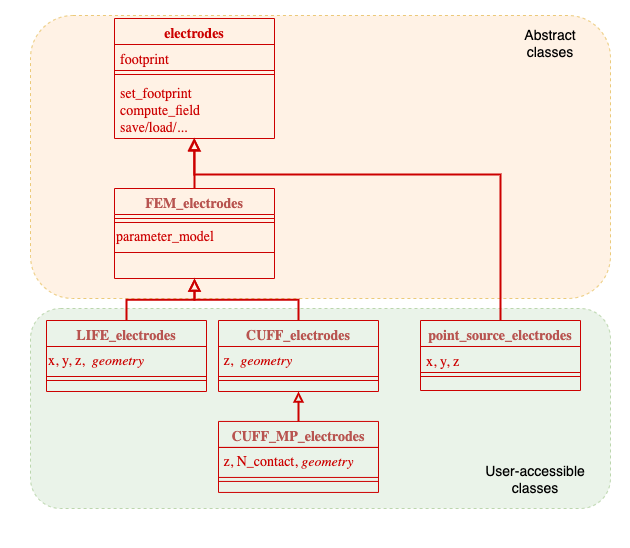

The diagram above was exported from draw.io. Its source (the exported page's mxGraphModel, read from the mxfile embedded in the PNG):
<mxGraphModel dx="2898" dy="794" grid="1" gridSize="10" guides="1" tooltips="1" connect="1" arrows="1" fold="1" page="1" pageScale="1" pageWidth="827" pageHeight="1169" math="1" shadow="0">
  <root>
    <mxCell id="0" />
    <mxCell id="1" parent="0" />
    <mxCell id="2" value="" style="rounded=0;whiteSpace=wrap;html=1;dashed=1;fontSize=14;strokeColor=none;" vertex="1" parent="1">
      <mxGeometry x="-850" y="22" width="630" height="548" as="geometry" />
    </mxCell>
    <mxCell id="3" value="" style="rounded=1;whiteSpace=wrap;html=1;dashed=1;strokeColor=#d79b00;fontSize=14;fillColor=#ffe6cc;opacity=50;" vertex="1" parent="1">
      <mxGeometry x="-820" y="37" width="580" height="283" as="geometry" />
    </mxCell>
    <mxCell id="4" value="" style="rounded=1;whiteSpace=wrap;html=1;dashed=1;strokeColor=#82b366;fontSize=14;fillColor=#d5e8d4;opacity=50;" vertex="1" parent="1">
      <mxGeometry x="-820" y="330" width="580" height="200" as="geometry" />
    </mxCell>
    <mxCell id="5" value="electrodes" style="swimlane;fontStyle=1;align=center;verticalAlign=top;childLayout=stackLayout;horizontal=1;startSize=26;horizontalStack=0;resizeParent=1;resizeLast=0;collapsible=1;marginBottom=0;rounded=0;shadow=0;strokeWidth=1;fontSize=14;fontColor=#CC0000;fontFamily=cmu sherif;fontSource=https%3A%2F%2Ffr.ffonts.net%2FCMU-Serif-Roman.font;container=0;fillColor=none;strokeColor=#CC0000;" vertex="1" parent="1">
      <mxGeometry x="-736" y="40" width="160" height="120" as="geometry">
        <mxRectangle x="1019" y="165" width="160" height="26" as="alternateBounds" />
      </mxGeometry>
    </mxCell>
    <mxCell id="6" value="FEM_electrodes" style="swimlane;fontStyle=1;align=center;verticalAlign=top;childLayout=stackLayout;horizontal=1;startSize=26;horizontalStack=0;resizeParent=1;resizeLast=0;collapsible=1;marginBottom=0;rounded=0;shadow=0;strokeWidth=1;fontSize=14;fontFamily=cmu sherif;fontSource=https%3A%2F%2Ffr.ffonts.net%2FCMU-Serif-Roman.font;fontColor=#B85450;container=0;fillColor=none;strokeColor=#CC0000;" vertex="1" parent="1">
      <mxGeometry x="-736" y="210" width="160" height="90" as="geometry">
        <mxRectangle x="952" y="312" width="160" height="26" as="alternateBounds" />
      </mxGeometry>
    </mxCell>
    <mxCell id="7" value="" style="edgeStyle=elbowEdgeStyle;elbow=vertical;endArrow=none;html=1;curved=0;rounded=0;endSize=10;startSize=8;strokeWidth=2;endFill=0;jumpSize=5;jumpStyle=none;fontSize=14;exitX=0.5;exitY=1;exitDx=0;exitDy=0;entryX=0.5;entryY=0;entryDx=0;entryDy=0;fontFamily=cmu sherif;fontSource=https%3A%2F%2Ffr.ffonts.net%2FCMU-Serif-Roman.font;fontStyle=1;startArrow=block;startFill=0;fontColor=#CC0000;strokeColor=#CC0000;" edge="1" source="5" target="6" parent="1">
      <mxGeometry width="50" height="50" relative="1" as="geometry">
        <mxPoint x="-584" y="86" as="sourcePoint" />
        <mxPoint x="-668" y="195" as="targetPoint" />
        <Array as="points">
          <mxPoint x="-622" y="185" />
        </Array>
      </mxGeometry>
    </mxCell>
    <mxCell id="8" value="LIFE_electrodes" style="swimlane;fontStyle=1;align=center;verticalAlign=top;childLayout=stackLayout;horizontal=1;startSize=26;horizontalStack=0;resizeParent=1;resizeLast=0;collapsible=1;marginBottom=0;rounded=0;shadow=0;strokeWidth=1;fontSize=14;fontFamily=cmu sherif;fontSource=https%3A%2F%2Ffr.ffonts.net%2FCMU-Serif-Roman.font;fontColor=#B85450;container=0;fillColor=none;strokeColor=#CC0000;" vertex="1" parent="1">
      <mxGeometry x="-804" y="341.99999999999994" width="160" height="71" as="geometry">
        <mxRectangle x="952" y="468" width="160" height="26" as="alternateBounds" />
      </mxGeometry>
    </mxCell>
    <mxCell id="9" value="CUFF_electrodes" style="swimlane;fontStyle=1;align=center;verticalAlign=top;childLayout=stackLayout;horizontal=1;startSize=26;horizontalStack=0;resizeParent=1;resizeLast=0;collapsible=1;marginBottom=0;rounded=0;shadow=0;strokeWidth=1;fontSize=14;fontFamily=cmu sherif;fontSource=https%3A%2F%2Ffr.ffonts.net%2FCMU-Serif-Roman.font;fontColor=#B85450;container=0;fillColor=none;strokeColor=#CC0000;" vertex="1" parent="1">
      <mxGeometry x="-632" y="341.99999999999994" width="160" height="71" as="geometry">
        <mxRectangle x="1123" y="469" width="160" height="26" as="alternateBounds" />
      </mxGeometry>
    </mxCell>
    <mxCell id="10" value="" style="edgeStyle=elbowEdgeStyle;elbow=vertical;endArrow=none;html=1;curved=0;rounded=0;endSize=10;startSize=8;strokeWidth=2;endFill=0;jumpSize=5;jumpStyle=none;fontSize=14;exitX=0.5;exitY=1;exitDx=0;exitDy=0;entryX=0.5;entryY=0;entryDx=0;entryDy=0;fontFamily=cmu sherif;fontSource=https%3A%2F%2Ffr.ffonts.net%2FCMU-Serif-Roman.font;fontStyle=1;startArrow=block;startFill=0;strokeColor=#CC0000;" edge="1" source="6" target="8" parent="1">
      <mxGeometry width="50" height="50" relative="1" as="geometry">
        <mxPoint x="-583" y="87" as="sourcePoint" />
        <mxPoint x="-667" y="196" as="targetPoint" />
        <Array as="points" />
      </mxGeometry>
    </mxCell>
    <mxCell id="11" value="" style="edgeStyle=elbowEdgeStyle;elbow=vertical;endArrow=none;html=1;curved=0;rounded=0;endSize=10;startSize=8;strokeWidth=2;endFill=0;jumpSize=5;jumpStyle=none;fontSize=14;exitX=0.5;exitY=1;exitDx=0;exitDy=0;entryX=0.5;entryY=0;entryDx=0;entryDy=0;fontFamily=cmu sherif;fontSource=https%3A%2F%2Ffr.ffonts.net%2FCMU-Serif-Roman.font;fontStyle=1;startArrow=block;startFill=0;strokeColor=#CC0000;" edge="1" source="6" target="9" parent="1">
      <mxGeometry width="50" height="50" relative="1" as="geometry">
        <mxPoint x="-647" y="299" as="sourcePoint" />
        <mxPoint x="-688" y="324.99999999999994" as="targetPoint" />
        <Array as="points" />
      </mxGeometry>
    </mxCell>
    <mxCell id="12" value="" style="edgeStyle=elbowEdgeStyle;elbow=vertical;endArrow=none;html=1;curved=0;rounded=0;endSize=10;startSize=8;strokeWidth=2;endFill=0;jumpSize=5;jumpStyle=none;fontSize=14;entryX=0.5;entryY=0;entryDx=0;entryDy=0;fontFamily=cmu sherif;fontSource=https%3A%2F%2Ffr.ffonts.net%2FCMU-Serif-Roman.font;fontStyle=1;startArrow=block;startFill=0;exitX=0.498;exitY=0.989;exitDx=0;exitDy=0;exitPerimeter=0;fontColor=#CC0000;strokeColor=#CC0000;" edge="1" source="15" target="23" parent="1">
      <mxGeometry width="50" height="50" relative="1" as="geometry">
        <mxPoint x="-553" y="167" as="sourcePoint" />
        <mxPoint x="-655" y="194" as="targetPoint" />
        <Array as="points">
          <mxPoint x="-564" y="196" />
        </Array>
      </mxGeometry>
    </mxCell>
    <mxCell id="13" value="footprint" style="text;align=left;verticalAlign=top;spacingLeft=4;spacingRight=4;overflow=hidden;rotatable=0;points=[[0,0.5],[1,0.5]];portConstraint=eastwest;fontSize=14;fontFamily=cmu sherif;fontSource=https%3A%2F%2Ffr.ffonts.net%2FCMU-Serif-Roman.font;fontStyle=0;container=0;fontColor=#CC0000;strokeColor=#CC0000;" vertex="1" parent="1">
      <mxGeometry x="-736" y="66" width="160" height="26" as="geometry" />
    </mxCell>
    <mxCell id="14" value="" style="line;html=1;strokeWidth=1;align=left;verticalAlign=middle;spacingTop=-1;spacingLeft=3;spacingRight=3;rotatable=0;labelPosition=right;points=[];portConstraint=eastwest;fontSize=14;fontFamily=cmu sherif;fontSource=https%3A%2F%2Ffr.ffonts.net%2FCMU-Serif-Roman.font;fontStyle=1;container=0;strokeColor=#CC0000;" vertex="1" parent="1">
      <mxGeometry x="-736" y="92" width="160" height="8" as="geometry" />
    </mxCell>
    <mxCell id="15" value="set_footprint&#10;compute_field&#10;save/load/..." style="text;align=left;verticalAlign=top;spacingLeft=4;spacingRight=4;overflow=hidden;rotatable=0;points=[[0,0.5],[1,0.5]];portConstraint=eastwest;fontSize=14;fontFamily=cmu sherif;fontSource=https%3A%2F%2Ffr.ffonts.net%2FCMU-Serif-Roman.font;fontStyle=0;container=0;fontColor=#CC0000;" vertex="1" parent="1">
      <mxGeometry x="-736" y="100" width="160" height="60" as="geometry" />
    </mxCell>
    <mxCell id="16" value="" style="line;html=1;strokeWidth=1;align=left;verticalAlign=middle;spacingTop=-1;spacingLeft=3;spacingRight=3;rotatable=0;labelPosition=right;points=[];portConstraint=eastwest;fontSize=14;fontFamily=cmu sherif;fontSource=https%3A%2F%2Ffr.ffonts.net%2FCMU-Serif-Roman.font;fontStyle=1;container=0;strokeColor=#CC0000;fontColor=#CC0000;" vertex="1" parent="1">
      <mxGeometry x="-736" y="236" width="160" height="8" as="geometry" />
    </mxCell>
    <mxCell id="17" value="parameter_model" style="text;html=1;align=left;verticalAlign=middle;resizable=0;points=[];autosize=1;strokeColor=#CC0000;fillColor=none;fontSize=14;fontFamily=cmu sherif;fontSource=https%3A%2F%2Ffr.ffonts.net%2FCMU-Serif-Roman.font;container=0;fontColor=#CC0000;" vertex="1" parent="1">
      <mxGeometry x="-736" y="244" width="160" height="30" as="geometry" />
    </mxCell>
    <mxCell id="18" value="&lt;font style=&quot;font-size: 14px;&quot; data-font-src=&quot;https://fr.ffonts.net/CMU-Serif-Roman.font&quot; face=&quot;cmu sherif&quot;&gt;x, y, z,&amp;nbsp; &lt;i&gt;geometry&lt;/i&gt;&lt;/font&gt;" style="text;html=1;strokeColor=#CC0000;fillColor=none;align=left;verticalAlign=top;whiteSpace=wrap;rounded=0;container=0;fontColor=#CC0000;" vertex="1" parent="1">
      <mxGeometry x="-804" y="367.99999999999994" width="160" height="30" as="geometry" />
    </mxCell>
    <mxCell id="19" value="" style="line;html=1;strokeWidth=1;align=left;verticalAlign=middle;spacingTop=-1;spacingLeft=3;spacingRight=3;rotatable=0;labelPosition=right;points=[];portConstraint=eastwest;fontSize=14;fontFamily=cmu sherif;fontSource=https%3A%2F%2Ffr.ffonts.net%2FCMU-Serif-Roman.font;fontStyle=1;container=0;strokeColor=#CC0000;fontColor=#CC0000;" vertex="1" parent="1">
      <mxGeometry x="-804" y="397.99999999999994" width="160" height="8" as="geometry" />
    </mxCell>
    <mxCell id="20" value="&lt;font style=&quot;font-size: 14px;&quot; data-font-src=&quot;https://fr.ffonts.net/CMU-Serif-Roman.font&quot; face=&quot;cmu sherif&quot;&gt;&amp;nbsp;z,&amp;nbsp; &lt;i&gt;geometry&lt;/i&gt;&lt;/font&gt;" style="text;html=1;strokeColor=#CC0000;fillColor=none;align=left;verticalAlign=top;whiteSpace=wrap;rounded=0;container=0;fontColor=#CC0000;" vertex="1" parent="1">
      <mxGeometry x="-632" y="367.99999999999994" width="160" height="30" as="geometry" />
    </mxCell>
    <mxCell id="21" value="" style="line;html=1;strokeWidth=1;align=left;verticalAlign=middle;spacingTop=-1;spacingLeft=3;spacingRight=3;rotatable=0;labelPosition=right;points=[];portConstraint=eastwest;fontSize=14;fontFamily=cmu sherif;fontSource=https%3A%2F%2Ffr.ffonts.net%2FCMU-Serif-Roman.font;fontStyle=1;container=0;strokeColor=#CC0000;fontColor=#CC0000;" vertex="1" parent="1">
      <mxGeometry x="-632" y="397.99999999999994" width="160" height="8" as="geometry" />
    </mxCell>
    <mxCell id="22" value="" style="group" vertex="1" connectable="0" parent="1">
      <mxGeometry x="-430" y="342" width="160" height="90" as="geometry" />
    </mxCell>
    <mxCell id="23" value="point_source_electrodes" style="swimlane;fontStyle=1;align=center;verticalAlign=top;childLayout=stackLayout;horizontal=1;startSize=26;horizontalStack=0;resizeParent=1;resizeLast=0;collapsible=1;marginBottom=0;rounded=0;shadow=0;strokeWidth=1;fontSize=14;fontFamily=cmu sherif;fontSource=https%3A%2F%2Ffr.ffonts.net%2FCMU-Serif-Roman.font;fontColor=#B85450;container=0;fillColor=none;strokeColor=#CC0000;" vertex="1" parent="22">
      <mxGeometry width="160" height="70" as="geometry">
        <mxRectangle x="1136" y="311" width="160" height="26" as="alternateBounds" />
      </mxGeometry>
    </mxCell>
    <mxCell id="24" value="x, y, z" style="text;align=left;verticalAlign=top;spacingLeft=4;spacingRight=4;overflow=hidden;rotatable=0;points=[[0,0.5],[1,0.5]];portConstraint=eastwest;fontSize=14;fontFamily=cmu sherif;fontSource=https%3A%2F%2Ffr.ffonts.net%2FCMU-Serif-Roman.font;fontStyle=0;container=0;strokeColor=#CC0000;fontColor=#CC0000;" vertex="1" parent="22">
      <mxGeometry y="26" width="160" height="26" as="geometry" />
    </mxCell>
    <mxCell id="25" value="" style="line;html=1;strokeWidth=1;align=left;verticalAlign=middle;spacingTop=-1;spacingLeft=3;spacingRight=3;rotatable=0;labelPosition=right;points=[];portConstraint=eastwest;fontSize=14;fontFamily=cmu sherif;fontSource=https%3A%2F%2Ffr.ffonts.net%2FCMU-Serif-Roman.font;fontStyle=1;container=0;strokeColor=#CC0000;fontColor=#CC0000;" vertex="1" parent="22">
      <mxGeometry y="52" width="160" height="8" as="geometry" />
    </mxCell>
    <mxCell id="26" value="Abstract classes" style="text;html=1;strokeColor=none;fillColor=none;align=center;verticalAlign=middle;whiteSpace=wrap;rounded=0;dashed=1;fontSize=14;fontColor=#000000;opacity=50;" vertex="1" parent="1">
      <mxGeometry x="-330" y="50" width="60" height="30" as="geometry" />
    </mxCell>
    <mxCell id="27" value="User-accessible classes" style="text;html=1;strokeColor=none;fillColor=none;align=center;verticalAlign=middle;whiteSpace=wrap;rounded=0;dashed=1;fontSize=14;fontColor=#000000;opacity=50;" vertex="1" parent="1">
      <mxGeometry x="-370" y="486.4" width="110" height="30" as="geometry" />
    </mxCell>
    <mxCell id="28" value="" style="group" vertex="1" connectable="0" parent="1">
      <mxGeometry x="-632" y="442.93999999999994" width="160" height="71" as="geometry" />
    </mxCell>
    <mxCell id="29" value="CUFF_MP_electrodes" style="swimlane;fontStyle=1;align=center;verticalAlign=top;childLayout=stackLayout;horizontal=1;startSize=26;horizontalStack=0;resizeParent=1;resizeLast=0;collapsible=1;marginBottom=0;rounded=0;shadow=0;strokeWidth=1;fontSize=14;fontFamily=cmu sherif;fontSource=https%3A%2F%2Ffr.ffonts.net%2FCMU-Serif-Roman.font;fontColor=#B85450;container=0;fillColor=none;strokeColor=#CC0000;" vertex="1" parent="28">
      <mxGeometry width="160" height="71" as="geometry">
        <mxRectangle x="1123" y="469" width="160" height="26" as="alternateBounds" />
      </mxGeometry>
    </mxCell>
    <mxCell id="30" value="&lt;font style=&quot;font-size: 14px;&quot; data-font-src=&quot;https://fr.ffonts.net/CMU-Serif-Roman.font&quot; face=&quot;cmu sherif&quot;&gt;&amp;nbsp;z, N_contact,&amp;nbsp;&lt;i&gt;geometry&lt;/i&gt;&lt;/font&gt;" style="text;html=1;strokeColor=#CC0000;fillColor=none;align=left;verticalAlign=top;whiteSpace=wrap;rounded=0;container=0;fontColor=#CC0000;" vertex="1" parent="28">
      <mxGeometry y="26" width="160" height="30" as="geometry" />
    </mxCell>
    <mxCell id="31" value="" style="line;html=1;strokeWidth=1;align=left;verticalAlign=middle;spacingTop=-1;spacingLeft=3;spacingRight=3;rotatable=0;labelPosition=right;points=[];portConstraint=eastwest;fontSize=14;fontFamily=cmu sherif;fontSource=https%3A%2F%2Ffr.ffonts.net%2FCMU-Serif-Roman.font;fontStyle=1;container=0;strokeColor=#CC0000;fontColor=#CC0000;" vertex="1" parent="28">
      <mxGeometry y="56" width="160" height="8" as="geometry" />
    </mxCell>
    <mxCell id="32" style="edgeStyle=orthogonalEdgeStyle;rounded=0;orthogonalLoop=1;jettySize=auto;html=1;exitX=0.5;exitY=0;exitDx=0;exitDy=0;entryX=0.5;entryY=1;entryDx=0;entryDy=0;strokeColor=#CC0000;strokeWidth=2;endArrow=block;endFill=0;" edge="1" source="29" target="9" parent="1">
      <mxGeometry relative="1" as="geometry" />
    </mxCell>
  </root>
</mxGraphModel>